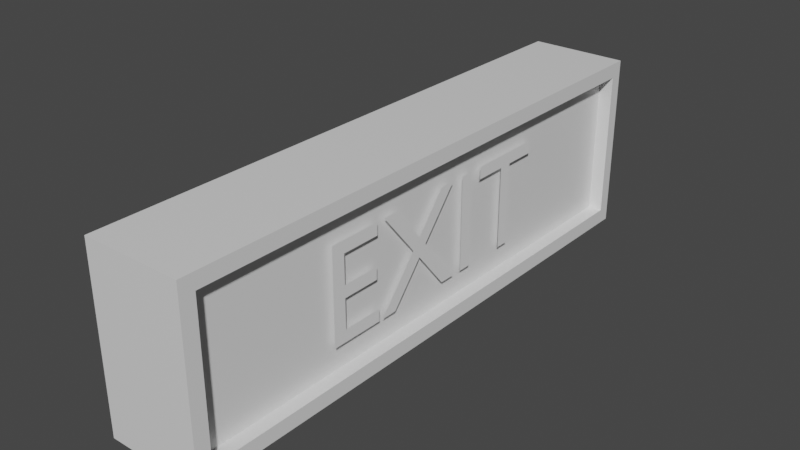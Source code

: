 # Source: ExitSign.blend  (saved by Blender 3.1.7; exported with 4.5.12 LTS)
import bpy
from mathutils import Matrix  # noqa: F401  (used for matrix-valued properties, if any)

bpy.ops.wm.read_factory_settings(use_empty=True)
scene = bpy.context.scene
scene.name = 'Scene'

# ---- materials (node trees are filled in below, after node groups)
mat_material = bpy.data.materials.new('Material')
mat_material.alpha_threshold = 0.0
mat_material.use_transparent_shadow = False
mat_material.line_color = (0.0, 0.0, 0.0, 1.0)

# ---- material node trees
mat_material.use_nodes = True; mat_material.node_tree.nodes.clear()
_N = mat_material.node_tree.nodes; _L = mat_material.node_tree.links
n0 = _N.new('ShaderNodeOutputMaterial'); n0.name = 'Material Output'; n0.location = (300, 300)
n1 = _N.new('ShaderNodeBsdfPrincipled'); n1.name = 'Principled BSDF'; n1.location = (10, 300)
n1.distribution = 'GGX'
n1.subsurface_method = 'RANDOM_WALK_SKIN'
n1.inputs[2].default_value = 0.4
n1.inputs[3].default_value = 1.45
n1.inputs[27].default_value = (0.0, 0.0, 0.0, 1.0)
n1.inputs[28].default_value = 1.0
_L.new(n1.outputs[0], n0.inputs[0])
n0.is_active_output = True

# ---- world
world_world = bpy.data.worlds.new('World'); scene.world = world_world
world_world.use_nodes = True; world_world.node_tree.nodes.clear()
_N = world_world.node_tree.nodes; _L = world_world.node_tree.links
n0 = _N.new('ShaderNodeOutputWorld'); n0.name = 'World Output'; n0.location = (300, 300)
n1 = _N.new('ShaderNodeBackground'); n1.name = 'Background'; n1.location = (10, 300)
n1.inputs[0].default_value = (0.05088, 0.05088, 0.05088, 1.0)
_L.new(n1.outputs[0], n0.inputs[0])
n0.is_active_output = True
world_world.color = (0.05088, 0.05088, 0.05088)
world_world.use_sun_shadow = False
world_world.sun_shadow_jitter_overblur = 0.0

# ---- meshes
me_cube = bpy.data.meshes.new('Cube')
me_cube.from_pydata([(1.0, 0.9232, 0.75), (1.0, 0.9232, -0.75), (1.0, -0.9232, 0.75), (1.0, -0.9232, -0.75), (-1.0, 0.9661, 0.9), (-1.0, 0.9661, -0.9), (-1.0, -0.9733, 0.9), (-1.0, -0.9733, -0.9), (1.0, 0.9661, 0.9), (1.0, 0.9661, -0.9), (1.0, -0.9733, 0.9), (1.0, -0.9733, -0.9), (0.7163, 0.9232, 0.75), (0.7163, 0.9232, -0.75), (0.7163, -0.9232, 0.75), (0.7163, -0.9232, -0.75)], [], [(8, 4, 6, 10), (11, 10, 6, 7), (7, 6, 4, 5), (5, 9, 11, 7), (3, 1, 13, 15), (5, 4, 8, 9), (0, 1, 9, 8), (3, 2, 10, 11), (2, 0, 8, 10), (1, 3, 11, 9), (2, 3, 15, 14), (0, 2, 14, 12), (1, 0, 12, 13)])
_uv = me_cube.uv_layers.new(name='UVMap')
_uv.uv.foreach_set('vector', [0.625, 0.5, 0.875, 0.5, 0.875, 0.75, 0.625, 0.75, 0.375, 0.75, 0.625, 0.75, 0.625, 1.0, 0.375, 1.0, 0.375, 0.0, 0.625, 0.0, 0.625, 0.25, 0.375, 0.25, 0.125, 0.5, 0.375, 0.5, 0.375, 0.75, 0.125, 0.75, 0.3846, 0.7404, 0.3846, 0.5096, 0.3846, 0.5096, 0.3846, 0.7404, 0.375, 0.25, 0.625, 0.25, 0.625, 0.5, 0.375, 0.5, 0.6154, 0.5096, 0.3846, 0.5096, 0.375, 0.5, 0.625, 0.5, 0.3846, 0.7404, 0.6154, 0.7404, 0.625, 0.75, 0.375, 0.75, 0.6154, 0.7404, 0.6154, 0.5096, 0.625, 0.5, 0.625, 0.75, 0.3846, 0.5096, 0.3846, 0.7404, 0.375, 0.75, 0.375, 0.5, 0.6154, 0.7404, 0.3846, 0.7404, 0.3846, 0.7404, 0.6154, 0.7404, 0.6154, 0.5096, 0.6154, 0.7404, 0.6154, 0.7404, 0.6154, 0.5096, 0.3846, 0.5096, 0.6154, 0.5096, 0.6154, 0.5096, 0.3846, 0.5096])
me_cube.materials.append(mat_material)
me_cube.use_remesh_preserve_volume = False
me_cube.use_remesh_preserve_attributes = False
me_cube.use_mirror_vertex_groups = False
me_cube.update()
me_cube_001 = bpy.data.meshes.new('Cube.001')
me_cube_001.from_pydata([(0.7163, 0.9232, 0.75), (0.7163, 0.9232, -0.75), (0.7163, -0.9232, 0.75), (0.7163, -0.9232, -0.75)], [], [(1, 0, 2, 3)])
_uv = me_cube_001.uv_layers.new(name='UVMap')
_uv.uv.foreach_set('vector', [0.3846, 0.5096, 0.6154, 0.5096, 0.6154, 0.7404, 0.3846, 0.7404])
me_cube_001.materials.append(mat_material)
me_cube_001.use_remesh_preserve_volume = False
me_cube_001.use_remesh_preserve_attributes = False
me_cube_001.use_mirror_vertex_groups = False
me_cube_001.update()

# ---- curves / text
txt_text = bpy.data.curves.new('Text', 'FONT')
txt_text.dimensions = '2D'
txt_text.body = 'EXIT'
txt_text.align_x = 'CENTER'
txt_text.align_y = 'CENTER'
txt_text.size = 0.07

# ---- objects
ob_kasten = bpy.data.objects.new('Kasten', me_cube)
ob_text = bpy.data.objects.new('Text', txt_text)
ob_display = bpy.data.objects.new('Display', me_cube_001)

# ---- transforms, parenting, visibility, modifiers, constraints
ob_kasten.location = (0.0, 0.0, 0.0)
ob_kasten.scale = (0.025, 0.15, 0.05)
ob_kasten.lock_rotations_4d = False
ob_kasten.empty_display_type = 'ARROWS'
ob_kasten.lineart.crease_threshold = 0.0
ob_text.location = (0.02076, 0.0, -0.00309)
ob_text.rotation_euler = (1.571, 0.0, 1.571)
ob_display.location = (0.0, 0.0, 0.0)
ob_display.scale = (0.025, 0.15, 0.05)
ob_display.lock_rotations_4d = False
ob_display.empty_display_type = 'ARROWS'
ob_display.lineart.crease_threshold = 0.0

# ---- collection membership
scene.collection.objects.link(ob_kasten)
scene.collection.objects.link(ob_text)
scene.collection.objects.link(ob_display)

# ---- scene / render settings (as saved in the file)
scene.frame_start = 1; scene.frame_end = 250; scene.frame_set(1)
scene.render.engine = 'BLENDER_EEVEE_NEXT'
scene.cycles.sampling_pattern = 'TABULATED_SOBOL'
scene.cycles.use_light_tree = False
scene.view_settings.view_transform = 'Filmic'
bpy.context.view_layer.update()

# ---- added for rendering (the .blend has no active camera and no usable light): camera, sun
cam_auto = bpy.data.cameras.new('AutoCamera')
cam_auto.lens = 50.0
cam_auto.sensor_width = 36.0
cam_auto.clip_end = 1000.0
ob_auto_camera = bpy.data.objects.new('AutoCamera', cam_auto)
scene.collection.objects.link(ob_auto_camera)
ob_auto_camera.location = (0.285512, -0.343157, 0.22841)
ob_auto_camera.rotation_euler = (1.09748, -7.21219e-08, 0.694738)
scene.camera = ob_auto_camera
light_auto_sun = bpy.data.lights.new('AutoSun', 'SUN')
light_auto_sun.energy = 3.0
light_auto_sun.angle = 0.0523599
ob_auto_sun = bpy.data.objects.new('AutoSun', light_auto_sun)
scene.collection.objects.link(ob_auto_sun)
ob_auto_sun.rotation_euler = (0.872665, 0.174533, 0.523599)
bpy.context.view_layer.update()
